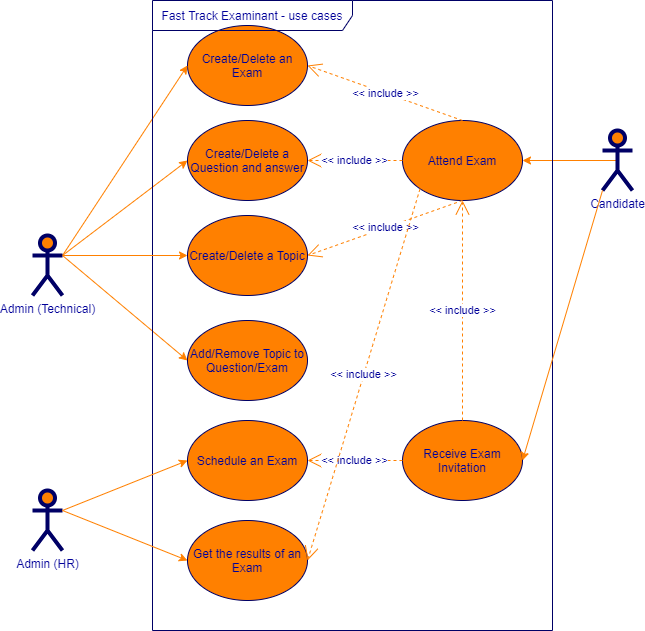

The diagram above was exported from draw.io. Its source (the exported page's mxGraphModel, read from the mxfile embedded in the PNG):
<mxGraphModel dx="1422" dy="738" grid="1" gridSize="10" guides="1" tooltips="1" connect="1" arrows="1" fold="1" page="1" pageScale="1" pageWidth="850" pageHeight="1100" math="0" shadow="0">
  <root>
    <mxCell id="0" />
    <mxCell id="1" parent="0" />
    <mxCell id="c1cb8d76720eaeb-1" value="Create/Delete an Exam" style="ellipse;whiteSpace=wrap;html=1;fillColor=#FF8000;strokeColor=#000066;fontColor=#000099;" parent="1" vertex="1">
      <mxGeometry x="245" y="75" width="120" height="80" as="geometry" />
    </mxCell>
    <mxCell id="c1cb8d76720eaeb-3" value="Create/Delete a Question and answer" style="ellipse;whiteSpace=wrap;html=1;fillColor=#FF8000;strokeColor=#000066;fontColor=#000099;" parent="1" vertex="1">
      <mxGeometry x="245" y="170" width="120" height="80" as="geometry" />
    </mxCell>
    <mxCell id="c1cb8d76720eaeb-4" value="Attend Exam" style="ellipse;whiteSpace=wrap;html=1;fillColor=#FF8000;strokeColor=#000066;fontColor=#000099;" parent="1" vertex="1">
      <mxGeometry x="460" y="170" width="120" height="80" as="geometry" />
    </mxCell>
    <mxCell id="c1cb8d76720eaeb-6" value="Add/Remove Topic to Question/Exam" style="ellipse;whiteSpace=wrap;html=1;fillColor=#FF8000;strokeColor=#000066;fontColor=#000099;" parent="1" vertex="1">
      <mxGeometry x="245" y="370" width="120" height="80" as="geometry" />
    </mxCell>
    <mxCell id="c1cb8d76720eaeb-10" style="html=1;exitX=1;exitY=0.3333333333333333;exitPerimeter=0;entryX=0;entryY=0.5;jettySize=auto;orthogonalLoop=1;fillColor=#f8cecc;strokeColor=#FF8000;curved=1;fontColor=#000099;" parent="1" source="c1cb8d76720eaeb-15" target="c1cb8d76720eaeb-1" edge="1">
      <mxGeometry relative="1" as="geometry" />
    </mxCell>
    <mxCell id="c1cb8d76720eaeb-13" style="edgeStyle=none;curved=1;html=1;exitX=1;exitY=0.3333333333333333;exitPerimeter=0;entryX=0;entryY=0.5;jettySize=auto;orthogonalLoop=1;strokeColor=#FF8000;fontColor=#000099;" parent="1" source="c1cb8d76720eaeb-15" target="c1cb8d76720eaeb-3" edge="1">
      <mxGeometry relative="1" as="geometry" />
    </mxCell>
    <mxCell id="c1cb8d76720eaeb-14" style="edgeStyle=none;curved=1;html=1;exitX=1;exitY=0.3333333333333333;exitPerimeter=0;jettySize=auto;orthogonalLoop=1;strokeColor=#FF8000;entryX=0;entryY=0.5;fontColor=#000099;" parent="1" source="c1cb8d76720eaeb-15" target="c1cb8d76720eaeb-6" edge="1">
      <mxGeometry relative="1" as="geometry" />
    </mxCell>
    <mxCell id="c1cb8d76720eaeb-15" value="Admin (Technical)" style="shape=umlActor;verticalLabelPosition=bottom;labelBackgroundColor=#ffffff;verticalAlign=top;html=1;strokeWidth=4;fillColor=#FF8000;strokeColor=#000066;fontColor=#000099;" parent="1" vertex="1">
      <mxGeometry x="90" y="285" width="30" height="60" as="geometry" />
    </mxCell>
    <mxCell id="c1cb8d76720eaeb-16" style="rounded=0;html=1;exitX=0.5;exitY=0.5;exitPerimeter=0;entryX=1;entryY=0.5;jettySize=auto;orthogonalLoop=1;fontColor=#000099;strokeColor=#FF8000;exitDx=0;exitDy=0;" parent="1" source="c1cb8d76720eaeb-20" target="c1cb8d76720eaeb-4" edge="1">
      <mxGeometry relative="1" as="geometry" />
    </mxCell>
    <mxCell id="c1cb8d76720eaeb-20" value="Candidate" style="shape=umlActor;verticalLabelPosition=bottom;labelBackgroundColor=#ffffff;verticalAlign=top;html=1;strokeWidth=4;fillColor=#FF8000;strokeColor=#000066;fontColor=#000099;" parent="1" vertex="1">
      <mxGeometry x="660" y="180" width="30" height="60" as="geometry" />
    </mxCell>
    <mxCell id="c1cb8d76720eaeb-22" value="Fast Track Examinant - use cases" style="shape=umlFrame;whiteSpace=wrap;html=1;strokeWidth=1;fillColor=none;width=200;height=30;fontColor=#000099;strokeColor=#000066;" parent="1" vertex="1">
      <mxGeometry x="210" y="50" width="400" height="630" as="geometry" />
    </mxCell>
    <mxCell id="c1cb8d76720eaeb-29" value="&amp;lt;&amp;lt; include &amp;gt;&amp;gt;" style="endArrow=open;endSize=12;dashed=1;html=1;exitX=0.5;exitY=0;entryX=1;entryY=0.5;fontColor=#000099;strokeColor=#FF8000;entryDx=0;entryDy=0;" parent="1" source="c1cb8d76720eaeb-4" target="c1cb8d76720eaeb-1" edge="1">
      <mxGeometry width="160" relative="1" as="geometry">
        <mxPoint x="357" y="277" as="sourcePoint" />
        <mxPoint x="503" y="163" as="targetPoint" />
      </mxGeometry>
    </mxCell>
    <mxCell id="7pDezVJgYxOC2ObP8OXZ-1" value="Admin (HR)" style="shape=umlActor;verticalLabelPosition=bottom;labelBackgroundColor=#ffffff;verticalAlign=top;html=1;strokeWidth=4;fillColor=#FF8000;strokeColor=#000066;fontColor=#000099;" vertex="1" parent="1">
      <mxGeometry x="90" y="540" width="30" height="60" as="geometry" />
    </mxCell>
    <mxCell id="7pDezVJgYxOC2ObP8OXZ-6" value="&amp;lt;&amp;lt; include &amp;gt;&amp;gt;" style="endArrow=open;endSize=12;dashed=1;html=1;entryX=1;entryY=0.5;fontColor=#000099;strokeColor=#FF8000;entryDx=0;entryDy=0;exitX=0;exitY=0.5;exitDx=0;exitDy=0;" edge="1" parent="1" source="c1cb8d76720eaeb-4" target="c1cb8d76720eaeb-3">
      <mxGeometry width="160" relative="1" as="geometry">
        <mxPoint x="540" y="175" as="sourcePoint" />
        <mxPoint x="375" y="125" as="targetPoint" />
      </mxGeometry>
    </mxCell>
    <mxCell id="7pDezVJgYxOC2ObP8OXZ-8" value="&amp;lt;&amp;lt; include &amp;gt;&amp;gt;" style="endArrow=open;endSize=12;dashed=1;html=1;exitX=0.5;exitY=1;entryX=1;entryY=0.5;fontColor=#000099;strokeColor=#FF8000;entryDx=0;entryDy=0;exitDx=0;exitDy=0;" edge="1" parent="1" source="c1cb8d76720eaeb-4" target="7pDezVJgYxOC2ObP8OXZ-12">
      <mxGeometry width="160" relative="1" as="geometry">
        <mxPoint x="497.57359312880726" y="243.28427124746167" as="sourcePoint" />
        <mxPoint x="375" y="395" as="targetPoint" />
      </mxGeometry>
    </mxCell>
    <mxCell id="7pDezVJgYxOC2ObP8OXZ-12" value="Create/Delete a Topic" style="ellipse;whiteSpace=wrap;html=1;fillColor=#FF8000;strokeColor=#000066;fontColor=#000099;" vertex="1" parent="1">
      <mxGeometry x="245" y="265" width="120" height="80" as="geometry" />
    </mxCell>
    <mxCell id="7pDezVJgYxOC2ObP8OXZ-14" style="edgeStyle=none;curved=1;html=1;exitX=1;exitY=0.3333333333333333;exitPerimeter=0;entryX=0;entryY=0.5;jettySize=auto;orthogonalLoop=1;strokeColor=#FF8000;fontColor=#000099;exitDx=0;exitDy=0;entryDx=0;entryDy=0;" edge="1" parent="1" source="c1cb8d76720eaeb-15" target="7pDezVJgYxOC2ObP8OXZ-12">
      <mxGeometry relative="1" as="geometry">
        <mxPoint x="150" y="395" as="sourcePoint" />
        <mxPoint x="255" y="220" as="targetPoint" />
      </mxGeometry>
    </mxCell>
    <mxCell id="7pDezVJgYxOC2ObP8OXZ-21" value="Schedule an Exam" style="ellipse;whiteSpace=wrap;html=1;fillColor=#FF8000;strokeColor=#000066;fontColor=#000099;" vertex="1" parent="1">
      <mxGeometry x="245" y="470" width="120" height="80" as="geometry" />
    </mxCell>
    <mxCell id="7pDezVJgYxOC2ObP8OXZ-22" value="Get the results of an Exam" style="ellipse;whiteSpace=wrap;html=1;fillColor=#FF8000;strokeColor=#000066;fontColor=#000099;" vertex="1" parent="1">
      <mxGeometry x="245" y="570" width="120" height="80" as="geometry" />
    </mxCell>
    <mxCell id="7pDezVJgYxOC2ObP8OXZ-23" style="edgeStyle=none;curved=1;html=1;exitX=1;exitY=0.3333333333333333;exitPerimeter=0;jettySize=auto;orthogonalLoop=1;strokeColor=#FF8000;entryX=0;entryY=0.5;fontColor=#000099;exitDx=0;exitDy=0;entryDx=0;entryDy=0;" edge="1" parent="1" source="7pDezVJgYxOC2ObP8OXZ-1" target="7pDezVJgYxOC2ObP8OXZ-21">
      <mxGeometry relative="1" as="geometry">
        <mxPoint x="130" y="315" as="sourcePoint" />
        <mxPoint x="255" y="420" as="targetPoint" />
      </mxGeometry>
    </mxCell>
    <mxCell id="7pDezVJgYxOC2ObP8OXZ-24" style="edgeStyle=none;curved=1;html=1;exitX=1;exitY=0.3333333333333333;exitPerimeter=0;jettySize=auto;orthogonalLoop=1;strokeColor=#FF8000;entryX=0;entryY=0.5;fontColor=#000099;exitDx=0;exitDy=0;entryDx=0;entryDy=0;" edge="1" parent="1" source="7pDezVJgYxOC2ObP8OXZ-1" target="7pDezVJgYxOC2ObP8OXZ-22">
      <mxGeometry relative="1" as="geometry">
        <mxPoint x="130" y="570" as="sourcePoint" />
        <mxPoint x="255" y="520" as="targetPoint" />
      </mxGeometry>
    </mxCell>
    <mxCell id="7pDezVJgYxOC2ObP8OXZ-25" value="Receive Exam Invitation" style="ellipse;whiteSpace=wrap;html=1;fillColor=#FF8000;strokeColor=#000066;fontColor=#000099;" vertex="1" parent="1">
      <mxGeometry x="460" y="470" width="120" height="80" as="geometry" />
    </mxCell>
    <mxCell id="7pDezVJgYxOC2ObP8OXZ-26" value="&amp;lt;&amp;lt; include &amp;gt;&amp;gt;" style="endArrow=open;endSize=12;dashed=1;html=1;exitX=0.5;exitY=0;entryX=0.5;entryY=1;fontColor=#000099;strokeColor=#FF8000;entryDx=0;entryDy=0;exitDx=0;exitDy=0;" edge="1" parent="1" source="7pDezVJgYxOC2ObP8OXZ-25" target="c1cb8d76720eaeb-4">
      <mxGeometry width="160" relative="1" as="geometry">
        <mxPoint x="530" y="260" as="sourcePoint" />
        <mxPoint x="375" y="315" as="targetPoint" />
      </mxGeometry>
    </mxCell>
    <mxCell id="7pDezVJgYxOC2ObP8OXZ-27" style="rounded=0;html=1;exitX=0;exitY=1;exitPerimeter=0;entryX=1;entryY=0.5;jettySize=auto;orthogonalLoop=1;fontColor=#000099;strokeColor=#FF8000;exitDx=0;exitDy=0;entryDx=0;entryDy=0;" edge="1" parent="1" source="c1cb8d76720eaeb-20" target="7pDezVJgYxOC2ObP8OXZ-25">
      <mxGeometry relative="1" as="geometry">
        <mxPoint x="685" y="220" as="sourcePoint" />
        <mxPoint x="590" y="220" as="targetPoint" />
      </mxGeometry>
    </mxCell>
    <mxCell id="7pDezVJgYxOC2ObP8OXZ-28" value="&amp;lt;&amp;lt; include &amp;gt;&amp;gt;" style="endArrow=open;endSize=12;dashed=1;html=1;exitX=0;exitY=0.5;entryX=1;entryY=0.5;fontColor=#000099;strokeColor=#FF8000;entryDx=0;entryDy=0;exitDx=0;exitDy=0;" edge="1" parent="1" source="7pDezVJgYxOC2ObP8OXZ-25" target="7pDezVJgYxOC2ObP8OXZ-21">
      <mxGeometry width="160" relative="1" as="geometry">
        <mxPoint x="530" y="260" as="sourcePoint" />
        <mxPoint x="375" y="315" as="targetPoint" />
      </mxGeometry>
    </mxCell>
    <mxCell id="7pDezVJgYxOC2ObP8OXZ-29" value="&amp;lt;&amp;lt; include &amp;gt;&amp;gt;" style="endArrow=open;endSize=12;dashed=1;html=1;exitX=0;exitY=1;entryX=1;entryY=0.5;fontColor=#000099;strokeColor=#FF8000;entryDx=0;entryDy=0;exitDx=0;exitDy=0;" edge="1" parent="1" source="c1cb8d76720eaeb-4" target="7pDezVJgYxOC2ObP8OXZ-22">
      <mxGeometry width="160" relative="1" as="geometry">
        <mxPoint x="530" y="480" as="sourcePoint" />
        <mxPoint x="530" y="260" as="targetPoint" />
      </mxGeometry>
    </mxCell>
  </root>
</mxGraphModel>